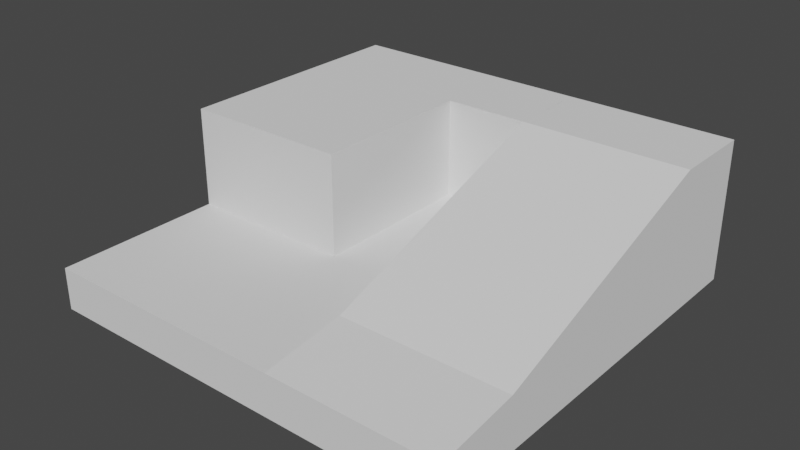 # Source: World_Piece_1.blend  (saved by Blender 2.80.75; exported with 4.5.12 LTS)
import bpy
from mathutils import Matrix  # noqa: F401  (used for matrix-valued properties, if any)

bpy.ops.wm.read_factory_settings(use_empty=True)
scene = bpy.context.scene
scene.name = 'Scene'

# ---- collections
col_collection = bpy.data.collections.new('Collection'); scene.collection.children.link(col_collection)

# ---- node groups
ng_auto_smooth = bpy.data.node_groups.new('Auto Smooth', 'GeometryNodeTree')
_s = ng_auto_smooth.interface.new_socket(name='Geometry', in_out='OUTPUT', socket_type='NodeSocketGeometry')
_s = ng_auto_smooth.interface.new_socket(name='Geometry', in_out='INPUT', socket_type='NodeSocketGeometry')
_s = ng_auto_smooth.interface.new_socket(name='Angle', in_out='INPUT', socket_type='NodeSocketFloat')
_s.subtype = 'ANGLE'
_s.min_value = 0.0
_s.max_value = 3.142
ng_auto_smooth.is_modifier = True
_N = ng_auto_smooth.nodes; _L = ng_auto_smooth.links
n0 = _N.new('NodeGroupOutput'); n0.name = 'Group Output'; n0.location = (480, -100)
n1 = _N.new('NodeGroupInput'); n1.name = 'Group Input'; n1.location = (-420, -300)
n2 = _N.new('NodeGroupInput'); n2.name = 'Group Input.001'; n2.location = (-60, -100)
n3 = _N.new('GeometryNodeSetShadeSmooth'); n3.name = 'Set Shade Smooth'; n3.location = (120, -100)
n3.domain = 'EDGE'
n4 = _N.new('GeometryNodeSetShadeSmooth'); n4.name = 'Set Shade Smooth.001'; n4.location = (300, -100)
n5 = _N.new('GeometryNodeInputMeshEdgeAngle'); n5.name = 'Edge Angle'; n5.location = (-420, -220)
n6 = _N.new('GeometryNodeInputEdgeSmooth'); n6.name = 'Is Edge Smooth'; n6.location = (-60, -160)
n7 = _N.new('GeometryNodeInputShadeSmooth'); n7.name = 'Is Face Smooth'; n7.location = (-240, -340)
n8 = _N.new('FunctionNodeBooleanMath'); n8.name = 'Boolean Math'; n8.location = (-60, -220)
n9 = _N.new('FunctionNodeCompare'); n9.name = 'Compare'; n9.location = (-240, -180)
n9.operation = 'LESS_EQUAL'
_L.new(n5.outputs[0], n9.inputs[0])
_L.new(n4.outputs[0], n0.inputs[0])
_L.new(n1.outputs[1], n9.inputs[1])
_L.new(n9.outputs[0], n8.inputs[0])
_L.new(n7.outputs[0], n8.inputs[1])
_L.new(n2.outputs[0], n3.inputs[0])
_L.new(n6.outputs[0], n3.inputs[1])
_L.new(n3.outputs[0], n4.inputs[0])
_L.new(n8.outputs[0], n3.inputs[2])
n0.is_active_output = True

# ---- world
world_world = bpy.data.worlds.new('World'); scene.world = world_world
world_world.use_nodes = True; world_world.node_tree.nodes.clear()
_N = world_world.node_tree.nodes; _L = world_world.node_tree.links
n0 = _N.new('ShaderNodeOutputWorld'); n0.name = 'World Output'; n0.location = (300, 300)
n1 = _N.new('ShaderNodeBackground'); n1.name = 'Background'; n1.location = (10, 300)
n1.inputs[0].default_value = (0.05088, 0.05088, 0.05088, 1.0)
_L.new(n1.outputs[0], n0.inputs[0])
n0.is_active_output = True
world_world.color = (0.05088, 0.05088, 0.05088)
world_world.use_sun_shadow = False
world_world.sun_shadow_jitter_overblur = 0.0

# ---- meshes
me_cube_003 = bpy.data.meshes.new('Cube.003')
me_cube_003.from_pydata([(-1.0, -1.0, -1.0), (-1.0, -1.0, 1.0), (-1.0, 1.0, -1.0), (1.0, -1.0, -1.0), (1.0, -1.0, 1.0), (1.0, 1.0, -1.0), (1.0, 1.0, 5.765), (-1.0, -0.6, 1.0), (-1.0, -0.2, 1.0), (0.2, 1.0, 5.765), (0.6, 1.0, 5.765), (1.0, 0.6, 5.765), (1.0, 0.2, 4.353), (1.0, -0.2, 2.935), (1.0, -0.6, 1.516), (0.6, -1.0, 1.0), (0.2, -1.0, 1.0), (0.1998, -1.0, 1.0), (-0.6, -1.0, 1.0), (0.6, 0.6, 5.765), (0.6, 0.2, 4.353), (0.6, -0.2, 2.935), (0.6, -0.6, 1.516), (0.2, 0.6, 5.765), (0.2, 0.2, 4.353), (0.2, -0.2, 2.935), (0.2, -0.6, 1.516), (0.1998, 0.6, 1.0), (0.1998, 0.2, 1.0), (0.1998, -0.2, 1.0), (0.1998, -0.6, 1.0), (-0.6, -0.2, 1.0), (-0.6, -0.6, 1.0), (-0.2001, -1.0, 1.0), (-0.2001, 0.6, 1.0), (-0.2001, 0.2, 1.0), (-0.2001, -0.2, 1.0), (-0.2001, -0.6, 1.0), (-1.0, 1.0, 5.765), (-1.0, -0.2, 5.765), (-1.0, 0.2, 5.765), (-1.0, 0.6, 5.765), (-0.6, 1.0, 5.765), (0.1998, 1.0, 5.765), (0.1998, 0.6, 5.765), (-0.6, 0.6, 5.765), (-0.6, 0.2, 5.765), (-0.6, -0.2, 5.765), (-0.2001, 1.0, 5.765), (-0.2001, 0.6, 5.765), (-0.2001, 0.2, 5.765), (-0.2001, -0.2, 5.765), (1.0, 0.5992, -1.0), (0.5994, 1.0, -1.0), (0.2004, 1.0, -1.0), (-0.2008, 1.0, -1.0), (-0.602, 1.0, -1.0)], [], [(5, 6, 11, 52), (3, 4, 15, 16, 17, 33, 18, 1, 0), (2, 56, 55, 54, 53, 5, 52, 3, 0), (32, 7, 1, 18), (14, 22, 15, 4), (22, 26, 16, 15), (26, 30, 17, 16), (37, 32, 18, 33), (6, 10, 19, 11), (11, 19, 20, 12), (12, 20, 21, 13), (13, 21, 22, 14), (10, 9, 23, 19), (19, 23, 24, 20), (20, 24, 25, 21), (21, 25, 26, 22), (23, 27, 28, 24), (24, 28, 29, 25), (25, 29, 30, 26), (34, 27, 44, 49), (36, 31, 32, 37), (5, 53, 10, 6), (8, 31, 47, 39), (31, 8, 7, 32), (29, 36, 37, 30), (28, 35, 36, 29), (27, 34, 35, 28), (35, 34, 49, 50), (30, 37, 33, 17), (48, 42, 45, 49), (49, 45, 46, 50), (50, 46, 47, 51), (42, 38, 41, 45), (45, 41, 40, 46), (46, 40, 39, 47), (43, 48, 49, 44), (8, 39, 40, 41, 38, 2, 0, 1, 7), (36, 35, 50, 51), (31, 36, 51, 47), (52, 11, 12, 13, 14, 4, 3), (10, 53, 54, 43, 9), (43, 54, 55, 48), (48, 55, 56, 42), (42, 56, 2, 38)])
_uv = me_cube_003.uv_layers.new(name='UVMap')
_uv.uv.foreach_set('vector', [0.375, 0.5, 0.625, 0.5, 0.625, 0.55, 0.375, 0.5501, 0.375, 0.75, 0.625, 0.75, 0.625, 0.8, 0.625, 0.85, 0.625, 0.9, 0.625, 0.925, 0.625, 0.95, 0.625, 1.0, 0.375, 1.0, 0.125, 0.5, 0.1748, 0.5, 0.2249, 0.5, 0.2751, 0.5, 0.3249, 0.5, 0.375, 0.5, 0.375, 0.5501, 0.375, 0.75, 0.125, 0.75, 0.825, 0.7, 0.875, 0.7, 0.875, 0.75, 0.825, 0.75, 0.625, 0.7, 0.675, 0.7, 0.675, 0.75, 0.625, 0.75, 0.675, 0.7, 0.725, 0.7, 0.725, 0.75, 0.675, 0.75, 0.725, 0.7, 0.775, 0.7, 0.775, 0.75, 0.725, 0.75, 0.8, 0.7, 0.825, 0.7, 0.825, 0.75, 0.8, 0.75, 0.625, 0.5, 0.675, 0.5, 0.675, 0.55, 0.625, 0.55, 0.625, 0.55, 0.675, 0.55, 0.675, 0.6, 0.625, 0.6, 0.625, 0.6, 0.675, 0.6, 0.675, 0.65, 0.625, 0.65, 0.625, 0.65, 0.675, 0.65, 0.675, 0.7, 0.625, 0.7, 0.675, 0.5, 0.725, 0.5, 0.725, 0.55, 0.675, 0.55, 0.675, 0.55, 0.725, 0.55, 0.725, 0.6, 0.675, 0.6, 0.675, 0.6, 0.725, 0.6, 0.725, 0.65, 0.675, 0.65, 0.675, 0.65, 0.725, 0.65, 0.725, 0.7, 0.675, 0.7, 0.725, 0.55, 0.775, 0.55, 0.775, 0.6, 0.725, 0.6, 0.725, 0.6, 0.775, 0.6, 0.775, 0.65, 0.725, 0.65, 0.725, 0.65, 0.775, 0.65, 0.775, 0.7, 0.725, 0.7, 0.8, 0.55, 0.775, 0.55, 0.775, 0.55, 0.8, 0.55, 0.8, 0.65, 0.825, 0.65, 0.825, 0.7, 0.8, 0.7, 0.375, 0.5, 0.375, 0.4499, 0.675, 0.5, 0.625, 0.5, 0.875, 0.65, 0.825, 0.65, 0.825, 0.65, 0.875, 0.65, 0.825, 0.65, 0.875, 0.65, 0.875, 0.7, 0.825, 0.7, 0.775, 0.65, 0.8, 0.65, 0.8, 0.7, 0.775, 0.7, 0.775, 0.6, 0.8, 0.6, 0.8, 0.65, 0.775, 0.65, 0.775, 0.55, 0.8, 0.55, 0.8, 0.6, 0.775, 0.6, 0.8, 0.6, 0.8, 0.55, 0.8, 0.55, 0.8, 0.6, 0.775, 0.7, 0.8, 0.7, 0.8, 0.75, 0.775, 0.75, 0.8, 0.5, 0.825, 0.5, 0.825, 0.55, 0.8, 0.55, 0.8, 0.55, 0.825, 0.55, 0.825, 0.6, 0.8, 0.6, 0.8, 0.6, 0.825, 0.6, 0.825, 0.65, 0.8, 0.65, 0.825, 0.5, 0.875, 0.5, 0.875, 0.55, 0.825, 0.55, 0.825, 0.55, 0.875, 0.55, 0.875, 0.6, 0.825, 0.6, 0.825, 0.6, 0.875, 0.6, 0.875, 0.65, 0.825, 0.65, 0.775, 0.5, 0.8, 0.5, 0.8, 0.55, 0.775, 0.55, 0.625, 0.1, 0.625, 0.1, 0.625, 0.15, 0.625, 0.2, 0.625, 0.25, 0.375, 0.25, 0.375, 0.0, 0.625, 0.0, 0.625, 0.05, 0.8, 0.65, 0.8, 0.6, 0.8, 0.6, 0.8, 0.65, 0.825, 0.65, 0.8, 0.65, 0.8, 0.65, 0.825, 0.65, 0.375, 0.5501, 0.625, 0.55, 0.625, 0.6, 0.625, 0.65, 0.625, 0.7, 0.625, 0.75, 0.375, 0.75, 0.675, 0.5, 0.375, 0.4499, 0.375, 0.4001, 0.775, 0.5, 0.725, 0.5, 0.775, 0.5, 0.375, 0.4001, 0.375, 0.3499, 0.8, 0.5, 0.8, 0.5, 0.375, 0.3499, 0.375, 0.2998, 0.825, 0.5, 0.825, 0.5, 0.375, 0.2998, 0.375, 0.25, 0.875, 0.5])
me_cube_003.use_remesh_fix_poles = True
me_cube_003.use_remesh_preserve_attributes = False
me_cube_003.use_mirror_vertex_groups = False
me_cube_003.update()

# ---- objects
ob_cube_001 = bpy.data.objects.new('Cube.001', me_cube_003)

# ---- transforms, parenting, visibility, modifiers, constraints
ob_cube_001.location = (0.0, 0.0, -4.5)
ob_cube_001.scale = (5.0, 5.0, 0.5)
ob_cube_001.lineart.crease_threshold = 0.0
_m = ob_cube_001.modifiers.new('Auto Smooth', 'NODES')
_m.node_group = ng_auto_smooth
_gi = [s.identifier for s in ng_auto_smooth.interface.items_tree if s.item_type == 'SOCKET' and s.in_out == 'INPUT']
_m[_gi[1]] = 0.5236  # Angle

# ---- collection membership
col_collection.objects.link(ob_cube_001)

# ---- scene / render settings (as saved in the file)
scene.frame_start = 1; scene.frame_end = 250; scene.frame_set(1)
scene.render.engine = 'BLENDER_EEVEE_NEXT'
scene.cycles.samples = 128
scene.cycles.sampling_pattern = 'TABULATED_SOBOL'
scene.cycles.use_adaptive_sampling = False
scene.cycles.use_light_tree = False
scene.view_settings.view_transform = 'Filmic'
bpy.context.view_layer.update()

# ---- added for rendering (the .blend has no active camera and no usable light): camera, sun
cam_auto = bpy.data.cameras.new('AutoCamera')
cam_auto.lens = 50.0
cam_auto.sensor_width = 36.0
cam_auto.clip_end = 1000.0
ob_auto_camera = bpy.data.objects.new('AutoCamera', cam_auto)
scene.collection.objects.link(ob_auto_camera)
ob_auto_camera.location = (13.4537, -16.1445, 7.45427)
ob_auto_camera.rotation_euler = (1.09748, -7.21219e-08, 0.694738)
scene.camera = ob_auto_camera
light_auto_sun = bpy.data.lights.new('AutoSun', 'SUN')
light_auto_sun.energy = 3.0
light_auto_sun.angle = 0.0523599
ob_auto_sun = bpy.data.objects.new('AutoSun', light_auto_sun)
scene.collection.objects.link(ob_auto_sun)
ob_auto_sun.rotation_euler = (0.872665, 0.174533, 0.523599)
bpy.context.view_layer.update()
